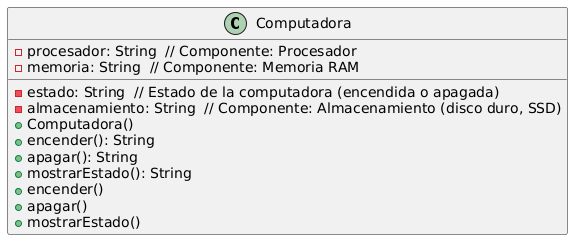

The diagram above was rendered by PlantUML. Its source (embedded in the PNG):
@startuml
class Computadora {
    -estado: String  // Estado de la computadora (encendida o apagada)
    -procesador: String  // Componente: Procesador
    -memoria: String  // Componente: Memoria RAM
    -almacenamiento: String  // Componente: Almacenamiento (disco duro, SSD)
    +Computadora()
    +encender(): String
    +apagar(): String
    +mostrarEstado(): String
}

Computadora : +encender()
Computadora : +apagar()
Computadora : +mostrarEstado()
@enduml